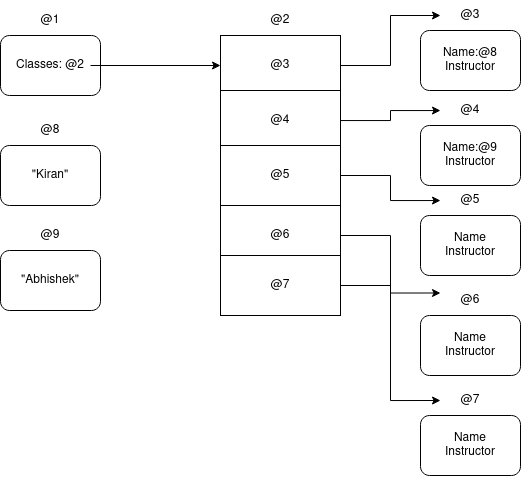

The diagram above was exported from draw.io. Its source (the exported page's mxGraphModel, read from the mxfile embedded in the PNG):
<mxGraphModel dx="936" dy="566" grid="1" gridSize="10" guides="1" tooltips="1" connect="1" arrows="1" fold="1" page="1" pageScale="1" pageWidth="850" pageHeight="1100" math="0" shadow="0">
  <root>
    <mxCell id="0" />
    <mxCell id="1" parent="0" />
    <mxCell id="3bP3lbM1xrB8hg0kW7QO-1" value="" style="rounded=1;whiteSpace=wrap;html=1;" vertex="1" parent="1">
      <mxGeometry x="160" y="100" width="100" height="60" as="geometry" />
    </mxCell>
    <mxCell id="3bP3lbM1xrB8hg0kW7QO-44" value="" style="edgeStyle=orthogonalEdgeStyle;rounded=0;orthogonalLoop=1;jettySize=auto;html=1;entryX=0;entryY=0.5;entryDx=0;entryDy=0;" edge="1" parent="1" source="3bP3lbM1xrB8hg0kW7QO-2" target="3bP3lbM1xrB8hg0kW7QO-4">
      <mxGeometry relative="1" as="geometry">
        <mxPoint x="330" y="130" as="targetPoint" />
      </mxGeometry>
    </mxCell>
    <mxCell id="3bP3lbM1xrB8hg0kW7QO-2" value="Classes: @2" style="text;html=1;strokeColor=none;fillColor=none;align=center;verticalAlign=middle;whiteSpace=wrap;rounded=0;" vertex="1" parent="1">
      <mxGeometry x="170" y="115" width="80" height="30" as="geometry" />
    </mxCell>
    <mxCell id="3bP3lbM1xrB8hg0kW7QO-3" value="&lt;div&gt;@1&lt;/div&gt;" style="text;html=1;strokeColor=none;fillColor=none;align=center;verticalAlign=middle;whiteSpace=wrap;rounded=0;" vertex="1" parent="1">
      <mxGeometry x="180" y="70" width="60" height="30" as="geometry" />
    </mxCell>
    <mxCell id="3bP3lbM1xrB8hg0kW7QO-45" value="" style="edgeStyle=orthogonalEdgeStyle;rounded=0;orthogonalLoop=1;jettySize=auto;html=1;entryX=0;entryY=0.5;entryDx=0;entryDy=0;" edge="1" parent="1" source="3bP3lbM1xrB8hg0kW7QO-4" target="3bP3lbM1xrB8hg0kW7QO-14">
      <mxGeometry relative="1" as="geometry" />
    </mxCell>
    <mxCell id="3bP3lbM1xrB8hg0kW7QO-4" value="" style="rounded=0;whiteSpace=wrap;html=1;" vertex="1" parent="1">
      <mxGeometry x="380" y="100" width="120" height="60" as="geometry" />
    </mxCell>
    <mxCell id="3bP3lbM1xrB8hg0kW7QO-46" value="" style="edgeStyle=orthogonalEdgeStyle;rounded=0;orthogonalLoop=1;jettySize=auto;html=1;" edge="1" parent="1" source="3bP3lbM1xrB8hg0kW7QO-5" target="3bP3lbM1xrB8hg0kW7QO-17">
      <mxGeometry relative="1" as="geometry" />
    </mxCell>
    <mxCell id="3bP3lbM1xrB8hg0kW7QO-5" value="" style="rounded=0;whiteSpace=wrap;html=1;" vertex="1" parent="1">
      <mxGeometry x="380" y="155" width="120" height="60" as="geometry" />
    </mxCell>
    <mxCell id="3bP3lbM1xrB8hg0kW7QO-47" value="" style="edgeStyle=orthogonalEdgeStyle;rounded=0;orthogonalLoop=1;jettySize=auto;html=1;" edge="1" parent="1" source="3bP3lbM1xrB8hg0kW7QO-6" target="3bP3lbM1xrB8hg0kW7QO-20">
      <mxGeometry relative="1" as="geometry" />
    </mxCell>
    <mxCell id="3bP3lbM1xrB8hg0kW7QO-6" value="" style="rounded=0;whiteSpace=wrap;html=1;" vertex="1" parent="1">
      <mxGeometry x="380" y="210" width="120" height="60" as="geometry" />
    </mxCell>
    <mxCell id="3bP3lbM1xrB8hg0kW7QO-48" value="" style="edgeStyle=orthogonalEdgeStyle;rounded=0;orthogonalLoop=1;jettySize=auto;html=1;entryX=0;entryY=0.25;entryDx=0;entryDy=0;" edge="1" parent="1" source="3bP3lbM1xrB8hg0kW7QO-7" target="3bP3lbM1xrB8hg0kW7QO-23">
      <mxGeometry relative="1" as="geometry" />
    </mxCell>
    <mxCell id="3bP3lbM1xrB8hg0kW7QO-7" value="" style="rounded=0;whiteSpace=wrap;html=1;" vertex="1" parent="1">
      <mxGeometry x="380" y="270" width="120" height="60" as="geometry" />
    </mxCell>
    <mxCell id="3bP3lbM1xrB8hg0kW7QO-49" value="" style="edgeStyle=orthogonalEdgeStyle;rounded=0;orthogonalLoop=1;jettySize=auto;html=1;entryX=0;entryY=0.5;entryDx=0;entryDy=0;" edge="1" parent="1" source="3bP3lbM1xrB8hg0kW7QO-8" target="3bP3lbM1xrB8hg0kW7QO-26">
      <mxGeometry relative="1" as="geometry" />
    </mxCell>
    <mxCell id="3bP3lbM1xrB8hg0kW7QO-8" value="" style="rounded=0;whiteSpace=wrap;html=1;" vertex="1" parent="1">
      <mxGeometry x="380" y="320" width="120" height="60" as="geometry" />
    </mxCell>
    <mxCell id="3bP3lbM1xrB8hg0kW7QO-9" value="&lt;div&gt;@2&lt;/div&gt;" style="text;html=1;strokeColor=none;fillColor=none;align=center;verticalAlign=middle;whiteSpace=wrap;rounded=0;" vertex="1" parent="1">
      <mxGeometry x="410" y="70" width="60" height="30" as="geometry" />
    </mxCell>
    <mxCell id="3bP3lbM1xrB8hg0kW7QO-12" value="" style="rounded=1;whiteSpace=wrap;html=1;" vertex="1" parent="1">
      <mxGeometry x="580" y="95" width="100" height="60" as="geometry" />
    </mxCell>
    <mxCell id="3bP3lbM1xrB8hg0kW7QO-13" value="&lt;div&gt;Name:@8&lt;/div&gt;&lt;div&gt;Instructor&lt;br&gt;&lt;/div&gt;" style="text;html=1;strokeColor=none;fillColor=none;align=center;verticalAlign=middle;whiteSpace=wrap;rounded=0;" vertex="1" parent="1">
      <mxGeometry x="600" y="110" width="60" height="30" as="geometry" />
    </mxCell>
    <mxCell id="3bP3lbM1xrB8hg0kW7QO-14" value="&lt;div&gt;@3&lt;/div&gt;" style="text;html=1;strokeColor=none;fillColor=none;align=center;verticalAlign=middle;whiteSpace=wrap;rounded=0;" vertex="1" parent="1">
      <mxGeometry x="600" y="65" width="60" height="30" as="geometry" />
    </mxCell>
    <mxCell id="3bP3lbM1xrB8hg0kW7QO-15" value="" style="rounded=1;whiteSpace=wrap;html=1;" vertex="1" parent="1">
      <mxGeometry x="580" y="190" width="100" height="60" as="geometry" />
    </mxCell>
    <mxCell id="3bP3lbM1xrB8hg0kW7QO-17" value="&lt;div&gt;@4&lt;/div&gt;" style="text;html=1;strokeColor=none;fillColor=none;align=center;verticalAlign=middle;whiteSpace=wrap;rounded=0;" vertex="1" parent="1">
      <mxGeometry x="600" y="160" width="60" height="30" as="geometry" />
    </mxCell>
    <mxCell id="3bP3lbM1xrB8hg0kW7QO-18" value="" style="rounded=1;whiteSpace=wrap;html=1;" vertex="1" parent="1">
      <mxGeometry x="580" y="280" width="100" height="60" as="geometry" />
    </mxCell>
    <mxCell id="3bP3lbM1xrB8hg0kW7QO-19" value="&lt;div&gt;Name&lt;/div&gt;&lt;div&gt;Instructor&lt;br&gt;&lt;/div&gt;" style="text;html=1;strokeColor=none;fillColor=none;align=center;verticalAlign=middle;whiteSpace=wrap;rounded=0;" vertex="1" parent="1">
      <mxGeometry x="600" y="295" width="60" height="30" as="geometry" />
    </mxCell>
    <mxCell id="3bP3lbM1xrB8hg0kW7QO-20" value="&lt;div&gt;@5&lt;/div&gt;" style="text;html=1;strokeColor=none;fillColor=none;align=center;verticalAlign=middle;whiteSpace=wrap;rounded=0;" vertex="1" parent="1">
      <mxGeometry x="600" y="250" width="60" height="30" as="geometry" />
    </mxCell>
    <mxCell id="3bP3lbM1xrB8hg0kW7QO-21" value="" style="rounded=1;whiteSpace=wrap;html=1;" vertex="1" parent="1">
      <mxGeometry x="580" y="380" width="100" height="60" as="geometry" />
    </mxCell>
    <mxCell id="3bP3lbM1xrB8hg0kW7QO-22" value="&lt;div&gt;Name&lt;/div&gt;&lt;div&gt;Instructor&lt;br&gt;&lt;/div&gt;" style="text;html=1;strokeColor=none;fillColor=none;align=center;verticalAlign=middle;whiteSpace=wrap;rounded=0;" vertex="1" parent="1">
      <mxGeometry x="600" y="395" width="60" height="30" as="geometry" />
    </mxCell>
    <mxCell id="3bP3lbM1xrB8hg0kW7QO-23" value="&lt;div&gt;@6&lt;/div&gt;" style="text;html=1;strokeColor=none;fillColor=none;align=center;verticalAlign=middle;whiteSpace=wrap;rounded=0;" vertex="1" parent="1">
      <mxGeometry x="600" y="350" width="60" height="30" as="geometry" />
    </mxCell>
    <mxCell id="3bP3lbM1xrB8hg0kW7QO-24" value="" style="rounded=1;whiteSpace=wrap;html=1;" vertex="1" parent="1">
      <mxGeometry x="580" y="480" width="100" height="60" as="geometry" />
    </mxCell>
    <mxCell id="3bP3lbM1xrB8hg0kW7QO-25" value="&lt;div&gt;Name&lt;/div&gt;&lt;div&gt;Instructor&lt;br&gt;&lt;/div&gt;" style="text;html=1;strokeColor=none;fillColor=none;align=center;verticalAlign=middle;whiteSpace=wrap;rounded=0;" vertex="1" parent="1">
      <mxGeometry x="600" y="495" width="60" height="30" as="geometry" />
    </mxCell>
    <mxCell id="3bP3lbM1xrB8hg0kW7QO-26" value="&lt;div&gt;@7&lt;/div&gt;" style="text;html=1;strokeColor=none;fillColor=none;align=center;verticalAlign=middle;whiteSpace=wrap;rounded=0;" vertex="1" parent="1">
      <mxGeometry x="600" y="450" width="60" height="30" as="geometry" />
    </mxCell>
    <mxCell id="3bP3lbM1xrB8hg0kW7QO-27" value="&lt;div&gt;@3&lt;/div&gt;" style="text;html=1;strokeColor=none;fillColor=none;align=center;verticalAlign=middle;whiteSpace=wrap;rounded=0;" vertex="1" parent="1">
      <mxGeometry x="410" y="115" width="60" height="30" as="geometry" />
    </mxCell>
    <mxCell id="3bP3lbM1xrB8hg0kW7QO-28" value="&lt;div&gt;@4&lt;/div&gt;" style="text;html=1;strokeColor=none;fillColor=none;align=center;verticalAlign=middle;whiteSpace=wrap;rounded=0;" vertex="1" parent="1">
      <mxGeometry x="410" y="170" width="60" height="30" as="geometry" />
    </mxCell>
    <mxCell id="3bP3lbM1xrB8hg0kW7QO-30" value="&lt;div&gt;@5&lt;/div&gt;" style="text;html=1;strokeColor=none;fillColor=none;align=center;verticalAlign=middle;whiteSpace=wrap;rounded=0;" vertex="1" parent="1">
      <mxGeometry x="410" y="225" width="60" height="30" as="geometry" />
    </mxCell>
    <mxCell id="3bP3lbM1xrB8hg0kW7QO-31" value="&lt;div&gt;@6&lt;/div&gt;" style="text;html=1;strokeColor=none;fillColor=none;align=center;verticalAlign=middle;whiteSpace=wrap;rounded=0;" vertex="1" parent="1">
      <mxGeometry x="410" y="285" width="60" height="30" as="geometry" />
    </mxCell>
    <mxCell id="3bP3lbM1xrB8hg0kW7QO-32" value="&lt;div&gt;@7&lt;/div&gt;" style="text;html=1;strokeColor=none;fillColor=none;align=center;verticalAlign=middle;whiteSpace=wrap;rounded=0;" vertex="1" parent="1">
      <mxGeometry x="410" y="335" width="60" height="30" as="geometry" />
    </mxCell>
    <mxCell id="3bP3lbM1xrB8hg0kW7QO-33" value="" style="rounded=1;whiteSpace=wrap;html=1;" vertex="1" parent="1">
      <mxGeometry x="160" y="210" width="100" height="60" as="geometry" />
    </mxCell>
    <mxCell id="3bP3lbM1xrB8hg0kW7QO-35" value="&quot;Kiran&quot;" style="text;html=1;strokeColor=none;fillColor=none;align=center;verticalAlign=middle;whiteSpace=wrap;rounded=0;" vertex="1" parent="1">
      <mxGeometry x="180" y="225" width="60" height="30" as="geometry" />
    </mxCell>
    <mxCell id="3bP3lbM1xrB8hg0kW7QO-36" value="&lt;div&gt;@8&lt;/div&gt;" style="text;html=1;strokeColor=none;fillColor=none;align=center;verticalAlign=middle;whiteSpace=wrap;rounded=0;" vertex="1" parent="1">
      <mxGeometry x="180" y="180" width="60" height="30" as="geometry" />
    </mxCell>
    <mxCell id="3bP3lbM1xrB8hg0kW7QO-40" value="" style="rounded=1;whiteSpace=wrap;html=1;" vertex="1" parent="1">
      <mxGeometry x="160" y="315" width="100" height="60" as="geometry" />
    </mxCell>
    <mxCell id="3bP3lbM1xrB8hg0kW7QO-41" value="&quot;Abhishek&quot;" style="text;html=1;strokeColor=none;fillColor=none;align=center;verticalAlign=middle;whiteSpace=wrap;rounded=0;" vertex="1" parent="1">
      <mxGeometry x="180" y="330" width="60" height="30" as="geometry" />
    </mxCell>
    <mxCell id="3bP3lbM1xrB8hg0kW7QO-42" value="&lt;div&gt;@9&lt;/div&gt;" style="text;html=1;strokeColor=none;fillColor=none;align=center;verticalAlign=middle;whiteSpace=wrap;rounded=0;" vertex="1" parent="1">
      <mxGeometry x="180" y="285" width="60" height="30" as="geometry" />
    </mxCell>
    <mxCell id="3bP3lbM1xrB8hg0kW7QO-50" value="&lt;div&gt;Name:@9&lt;/div&gt;&lt;div&gt;Instructor&lt;br&gt;&lt;/div&gt;" style="text;html=1;strokeColor=none;fillColor=none;align=center;verticalAlign=middle;whiteSpace=wrap;rounded=0;" vertex="1" parent="1">
      <mxGeometry x="600" y="205" width="60" height="30" as="geometry" />
    </mxCell>
  </root>
</mxGraphModel>